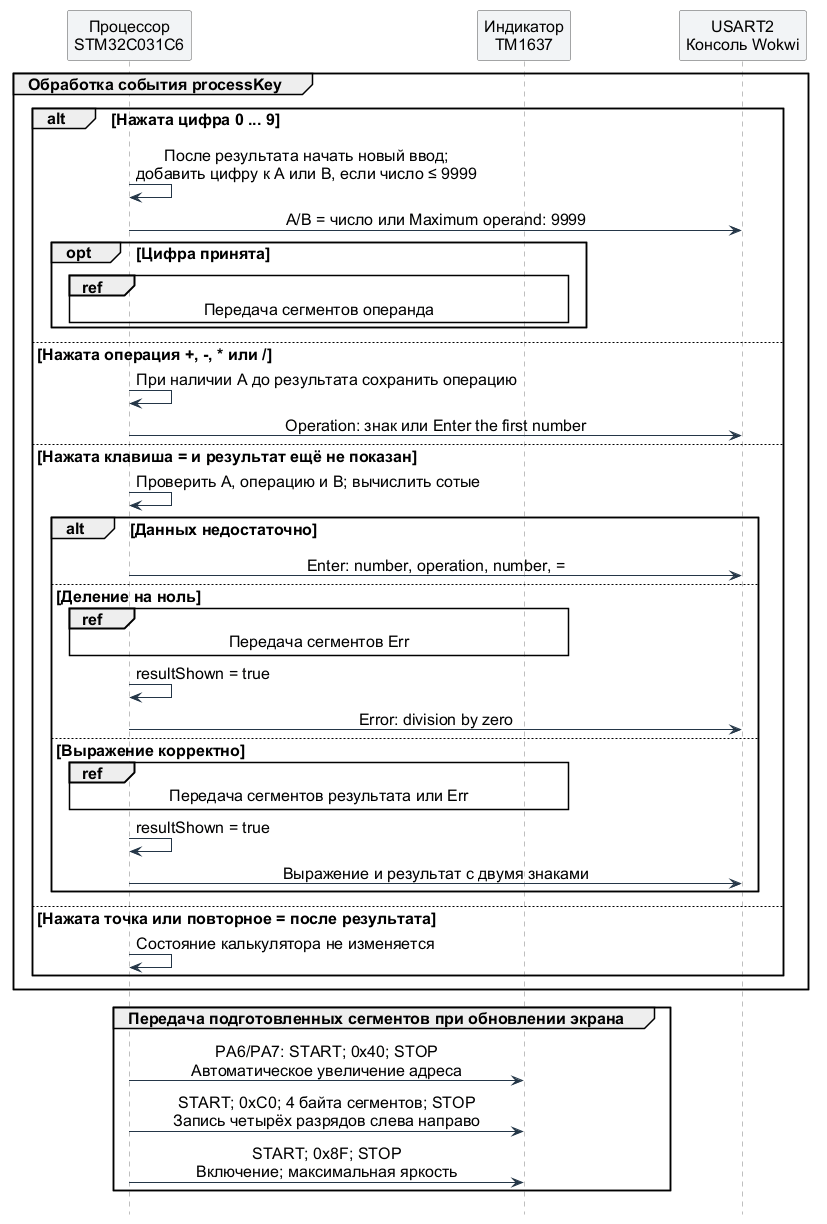

The diagram above was rendered by PlantUML. Its source (embedded in the PNG):
@startuml
skinparam defaultFontName Arial
skinparam defaultFontSize 16
skinparam backgroundColor white
skinparam shadowing false
skinparam sequenceMessageAlign center
skinparam sequence {
  ArrowColor #243647
  LifeLineBorderColor #777777
  ParticipantBackgroundColor #F2F4F6
  ParticipantBorderColor #555555
}
hide footbox
participant "Процессор\nSTM32C031C6" as CPU
participant "Индикатор\nTM1637" as D
participant "USART2\nКонсоль Wokwi" as U

group Обработка события processKey
alt Нажата цифра 0 ... 9
CPU -> CPU: После результата начать новый ввод;\nдобавить цифру к A или B, если число ≤ 9999
CPU -> U: A/B = число или Maximum operand: 9999
opt Цифра принята
ref over CPU,D: Передача сегментов операнда
end
else Нажата операция +, -, * или /
CPU -> CPU: При наличии A до результата сохранить операцию
CPU -> U: Operation: знак или Enter the first number
else Нажата клавиша = и результат ещё не показан
CPU -> CPU: Проверить A, операцию и B; вычислить сотые
alt Данных недостаточно
CPU -> U: Enter: number, operation, number, =
else Деление на ноль
ref over CPU,D: Передача сегментов Err
CPU -> CPU: resultShown = true
CPU -> U: Error: division by zero
else Выражение корректно
ref over CPU,D: Передача сегментов результата или Err
CPU -> CPU: resultShown = true
CPU -> U: Выражение и результат с двумя знаками
end
else Нажата точка или повторное = после результата
CPU -> CPU: Состояние калькулятора не изменяется
end
end

group Передача подготовленных сегментов при обновлении экрана
CPU -> D: PA6/PA7: START; 0x40; STOP\nАвтоматическое увеличение адреса
CPU -> D: START; 0xC0; 4 байта сегментов; STOP\nЗапись четырёх разрядов слева направо
CPU -> D: START; 0x8F; STOP\nВключение; максимальная яркость
end
@enduml